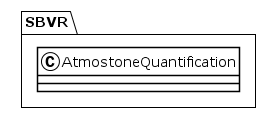

The diagram above was rendered by PlantUML. Its source (embedded in the PNG):
@startuml
!theme plain
package SBVR {
class AtmostoneQuantification {
}
}
@enduml